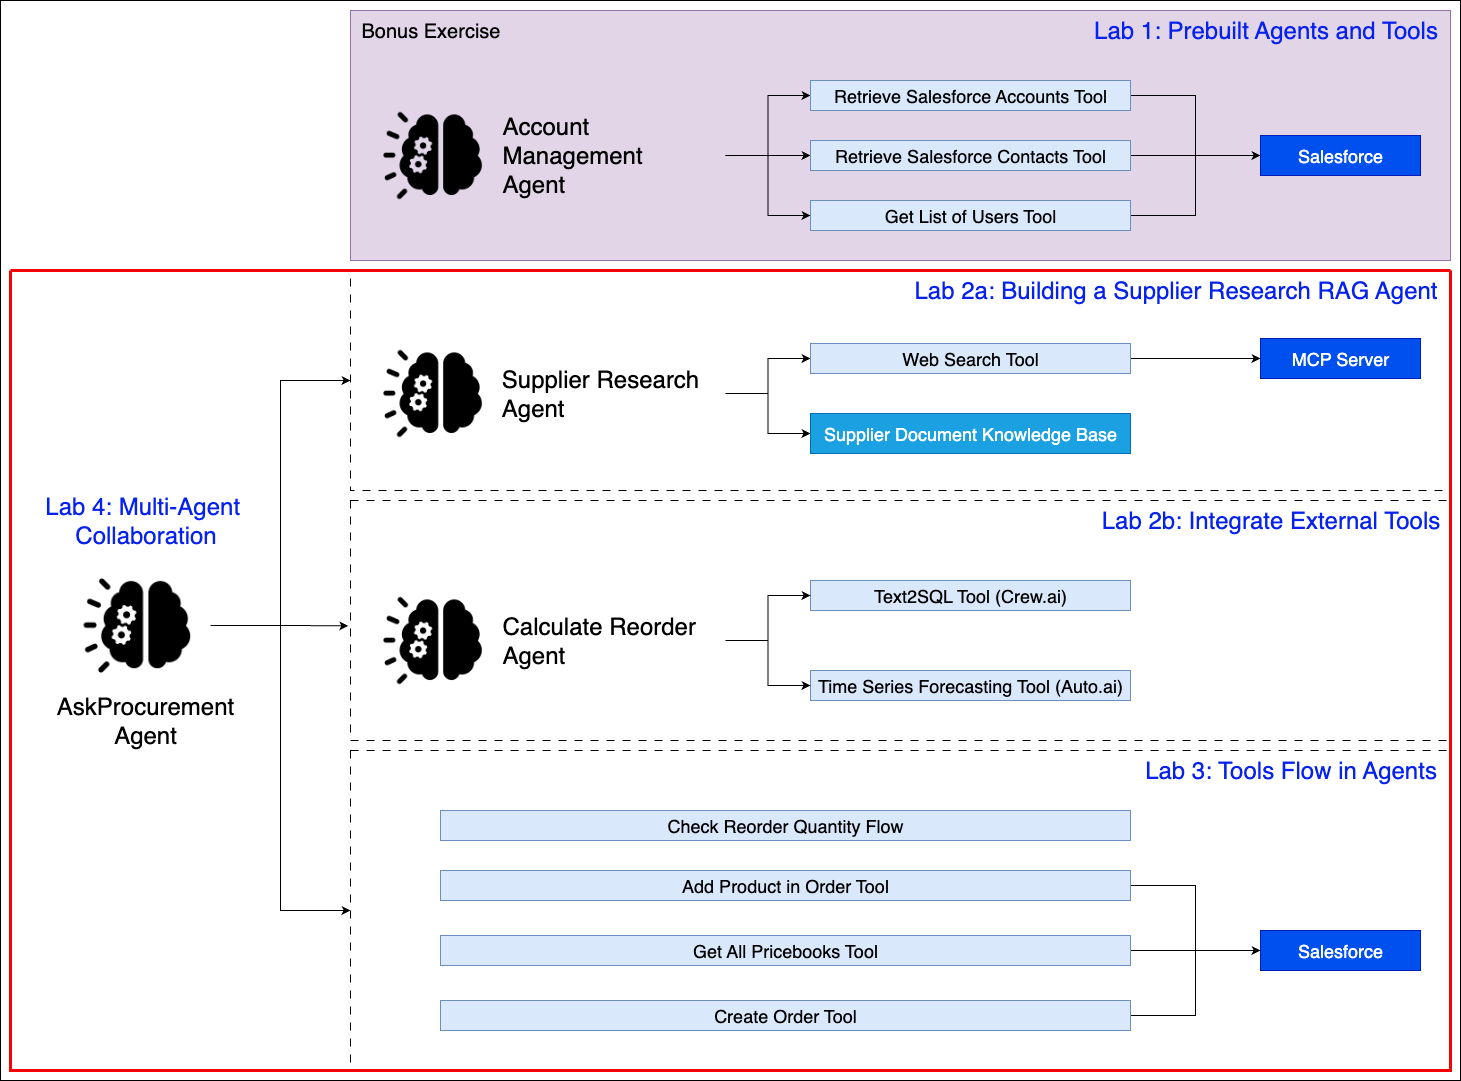

The diagram above was exported from draw.io. Its source (the exported page's mxGraphModel, read from the mxfile embedded in the PNG):
<mxGraphModel dx="2194" dy="2315" grid="1" gridSize="10" guides="1" tooltips="1" connect="1" arrows="1" fold="1" page="1" pageScale="1" pageWidth="850" pageHeight="1100" math="0" shadow="0">
  <root>
    <mxCell id="0" />
    <mxCell id="1" parent="0" />
    <mxCell id="5xg64VnxnSOeK-fetiKS-63" value="" style="rounded=0;whiteSpace=wrap;html=1;" vertex="1" parent="1">
      <mxGeometry x="60" y="-160" width="1460" height="1080" as="geometry" />
    </mxCell>
    <mxCell id="5xg64VnxnSOeK-fetiKS-56" value="" style="rounded=0;whiteSpace=wrap;html=1;fillColor=none;dashed=1;dashPattern=8 8;" vertex="1" parent="1">
      <mxGeometry x="410" y="590" width="1100" height="320" as="geometry" />
    </mxCell>
    <mxCell id="5xg64VnxnSOeK-fetiKS-33" value="" style="rounded=0;whiteSpace=wrap;html=1;fillColor=none;dashed=1;dashPattern=8 8;" vertex="1" parent="1">
      <mxGeometry x="410" y="340" width="1100" height="240" as="geometry" />
    </mxCell>
    <mxCell id="5xg64VnxnSOeK-fetiKS-17" value="" style="rounded=0;whiteSpace=wrap;html=1;fillColor=none;dashed=1;dashPattern=8 8;" vertex="1" parent="1">
      <mxGeometry x="410" y="110" width="1100" height="220" as="geometry" />
    </mxCell>
    <mxCell id="5xg64VnxnSOeK-fetiKS-3" style="edgeStyle=orthogonalEdgeStyle;rounded=0;orthogonalLoop=1;jettySize=auto;html=1;exitX=1;exitY=0.5;exitDx=0;exitDy=0;entryX=0;entryY=0.5;entryDx=0;entryDy=0;" edge="1" parent="1" source="5xg64VnxnSOeK-fetiKS-10" target="5xg64VnxnSOeK-fetiKS-6">
      <mxGeometry relative="1" as="geometry" />
    </mxCell>
    <mxCell id="5xg64VnxnSOeK-fetiKS-4" style="edgeStyle=orthogonalEdgeStyle;rounded=0;orthogonalLoop=1;jettySize=auto;html=1;exitX=1;exitY=0.5;exitDx=0;exitDy=0;entryX=0;entryY=0.5;entryDx=0;entryDy=0;" edge="1" parent="1" source="5xg64VnxnSOeK-fetiKS-10" target="5xg64VnxnSOeK-fetiKS-7">
      <mxGeometry relative="1" as="geometry" />
    </mxCell>
    <mxCell id="5xg64VnxnSOeK-fetiKS-5" style="edgeStyle=orthogonalEdgeStyle;rounded=0;orthogonalLoop=1;jettySize=auto;html=1;exitX=1;exitY=0.5;exitDx=0;exitDy=0;entryX=0;entryY=0.5;entryDx=0;entryDy=0;" edge="1" parent="1" source="5xg64VnxnSOeK-fetiKS-6" target="5xg64VnxnSOeK-fetiKS-15">
      <mxGeometry relative="1" as="geometry" />
    </mxCell>
    <mxCell id="5xg64VnxnSOeK-fetiKS-6" value="&lt;font style=&quot;font-size: 18px;&quot;&gt;Web Search Tool&lt;/font&gt;" style="rounded=0;whiteSpace=wrap;html=1;fillColor=#dae8fc;strokeColor=#6c8ebf;" vertex="1" parent="1">
      <mxGeometry x="870" y="183" width="320" height="30" as="geometry" />
    </mxCell>
    <mxCell id="5xg64VnxnSOeK-fetiKS-7" value="&lt;font style=&quot;font-size: 18px;&quot;&gt;Supplier Document Knowledge Base&lt;/font&gt;" style="whiteSpace=wrap;html=1;fillColor=#1ba1e2;fontColor=#ffffff;strokeColor=#006EAF;" vertex="1" parent="1">
      <mxGeometry x="870" y="253" width="320" height="40" as="geometry" />
    </mxCell>
    <mxCell id="5xg64VnxnSOeK-fetiKS-8" value="" style="group" vertex="1" connectable="0" parent="1">
      <mxGeometry x="440" y="173" width="345" height="120" as="geometry" />
    </mxCell>
    <mxCell id="5xg64VnxnSOeK-fetiKS-9" value="" style="shape=image;verticalLabelPosition=bottom;labelBackgroundColor=default;verticalAlign=top;aspect=fixed;imageAspect=0;image=data:image/png,(base64 omitted: 11004 chars);" vertex="1" parent="5xg64VnxnSOeK-fetiKS-8">
      <mxGeometry width="120" height="120" as="geometry" />
    </mxCell>
    <mxCell id="5xg64VnxnSOeK-fetiKS-10" value="&lt;div&gt;&lt;font style=&quot;font-size: 24px;&quot;&gt;Supplier Research&lt;/font&gt;&lt;/div&gt;&lt;div style=&quot;text-align: left;&quot;&gt;&lt;font style=&quot;font-size: 24px;&quot;&gt;Agent&lt;/font&gt;&lt;/div&gt;" style="text;html=1;align=center;verticalAlign=middle;whiteSpace=wrap;rounded=0;" vertex="1" parent="5xg64VnxnSOeK-fetiKS-8">
      <mxGeometry x="95" y="30" width="250" height="60" as="geometry" />
    </mxCell>
    <mxCell id="5xg64VnxnSOeK-fetiKS-11" value="&lt;font style=&quot;font-size: 18px;&quot;&gt;Text2SQL Tool (Crew.ai)&lt;/font&gt;" style="rounded=0;whiteSpace=wrap;html=1;fillColor=#dae8fc;strokeColor=#6c8ebf;" vertex="1" parent="1">
      <mxGeometry x="870" y="420" width="320" height="30" as="geometry" />
    </mxCell>
    <mxCell id="5xg64VnxnSOeK-fetiKS-15" value="&lt;font style=&quot;font-size: 18px;&quot;&gt;MCP Server&lt;/font&gt;" style="whiteSpace=wrap;html=1;fillColor=#0050ef;fontColor=#ffffff;strokeColor=#001DBC;" vertex="1" parent="1">
      <mxGeometry x="1320" y="178" width="160" height="40" as="geometry" />
    </mxCell>
    <mxCell id="5xg64VnxnSOeK-fetiKS-16" style="edgeStyle=orthogonalEdgeStyle;rounded=0;orthogonalLoop=1;jettySize=auto;html=1;exitX=1;exitY=0.5;exitDx=0;exitDy=0;entryX=0;entryY=0.5;entryDx=0;entryDy=0;" edge="1" parent="1" source="5xg64VnxnSOeK-fetiKS-32" target="5xg64VnxnSOeK-fetiKS-11">
      <mxGeometry relative="1" as="geometry" />
    </mxCell>
    <mxCell id="5xg64VnxnSOeK-fetiKS-18" style="edgeStyle=orthogonalEdgeStyle;rounded=0;orthogonalLoop=1;jettySize=auto;html=1;exitX=0.5;exitY=1;exitDx=0;exitDy=0;" edge="1" parent="1">
      <mxGeometry relative="1" as="geometry">
        <mxPoint x="960" y="333" as="sourcePoint" />
        <mxPoint x="960" y="333" as="targetPoint" />
      </mxGeometry>
    </mxCell>
    <mxCell id="5xg64VnxnSOeK-fetiKS-19" value="&lt;font style=&quot;font-size: 24px; color: light-dark(rgb(7, 34, 237), rgb(237, 237, 237));&quot;&gt;Lab 2a: Building a Supplier Research RAG Agent&lt;/font&gt;" style="text;html=1;align=center;verticalAlign=middle;resizable=0;points=[];autosize=1;strokeColor=none;fillColor=none;" vertex="1" parent="1">
      <mxGeometry x="960" y="110" width="550" height="40" as="geometry" />
    </mxCell>
    <mxCell id="5xg64VnxnSOeK-fetiKS-20" style="edgeStyle=orthogonalEdgeStyle;rounded=0;orthogonalLoop=1;jettySize=auto;html=1;exitX=1;exitY=0.5;exitDx=0;exitDy=0;entryX=0;entryY=0.5;entryDx=0;entryDy=0;" edge="1" parent="1" source="5xg64VnxnSOeK-fetiKS-21" target="5xg64VnxnSOeK-fetiKS-26">
      <mxGeometry relative="1" as="geometry" />
    </mxCell>
    <mxCell id="5xg64VnxnSOeK-fetiKS-21" value="&lt;font style=&quot;font-size: 18px;&quot;&gt;Add Product in Order Tool&lt;/font&gt;" style="rounded=0;whiteSpace=wrap;html=1;fillColor=#dae8fc;strokeColor=#6c8ebf;" vertex="1" parent="1">
      <mxGeometry x="500" y="710" width="690" height="30" as="geometry" />
    </mxCell>
    <mxCell id="5xg64VnxnSOeK-fetiKS-22" style="edgeStyle=orthogonalEdgeStyle;rounded=0;orthogonalLoop=1;jettySize=auto;html=1;exitX=1;exitY=0.5;exitDx=0;exitDy=0;entryX=0;entryY=0.5;entryDx=0;entryDy=0;" edge="1" parent="1" source="5xg64VnxnSOeK-fetiKS-23" target="5xg64VnxnSOeK-fetiKS-26">
      <mxGeometry relative="1" as="geometry" />
    </mxCell>
    <mxCell id="5xg64VnxnSOeK-fetiKS-23" value="&lt;span style=&quot;font-size: 18px;&quot;&gt;Get All Pricebooks Tool&lt;/span&gt;" style="rounded=0;whiteSpace=wrap;html=1;fillColor=#dae8fc;strokeColor=#6c8ebf;" vertex="1" parent="1">
      <mxGeometry x="500" y="775" width="690" height="30" as="geometry" />
    </mxCell>
    <mxCell id="5xg64VnxnSOeK-fetiKS-24" style="edgeStyle=orthogonalEdgeStyle;rounded=0;orthogonalLoop=1;jettySize=auto;html=1;exitX=1;exitY=0.5;exitDx=0;exitDy=0;entryX=0;entryY=0.5;entryDx=0;entryDy=0;" edge="1" parent="1" source="5xg64VnxnSOeK-fetiKS-25" target="5xg64VnxnSOeK-fetiKS-26">
      <mxGeometry relative="1" as="geometry" />
    </mxCell>
    <mxCell id="5xg64VnxnSOeK-fetiKS-25" value="&lt;span style=&quot;font-size: 18px;&quot;&gt;Create Order Tool&lt;/span&gt;" style="rounded=0;whiteSpace=wrap;html=1;fillColor=#dae8fc;strokeColor=#6c8ebf;" vertex="1" parent="1">
      <mxGeometry x="500" y="840" width="690" height="30" as="geometry" />
    </mxCell>
    <mxCell id="5xg64VnxnSOeK-fetiKS-26" value="&lt;font style=&quot;font-size: 18px;&quot;&gt;Salesforce&lt;/font&gt;" style="whiteSpace=wrap;html=1;fillColor=#0050ef;fontColor=#ffffff;strokeColor=#001DBC;" vertex="1" parent="1">
      <mxGeometry x="1320" y="770" width="160" height="40" as="geometry" />
    </mxCell>
    <mxCell id="5xg64VnxnSOeK-fetiKS-27" value="&lt;font style=&quot;font-size: 24px; color: light-dark(rgb(7, 34, 237), rgb(237, 237, 237));&quot;&gt;Lab 2b: Integrate External Tools&lt;/font&gt;" style="text;html=1;align=center;verticalAlign=middle;resizable=0;points=[];autosize=1;strokeColor=none;fillColor=none;" vertex="1" parent="1">
      <mxGeometry x="1150" y="340" width="360" height="40" as="geometry" />
    </mxCell>
    <mxCell id="5xg64VnxnSOeK-fetiKS-28" value="&lt;span style=&quot;font-size: 18px;&quot;&gt;Time Series Forecasting Tool (Auto.ai)&lt;/span&gt;" style="rounded=0;whiteSpace=wrap;html=1;fillColor=#dae8fc;strokeColor=#6c8ebf;" vertex="1" parent="1">
      <mxGeometry x="870" y="510" width="320" height="30" as="geometry" />
    </mxCell>
    <mxCell id="5xg64VnxnSOeK-fetiKS-29" style="edgeStyle=orthogonalEdgeStyle;rounded=0;orthogonalLoop=1;jettySize=auto;html=1;exitX=1;exitY=0.5;exitDx=0;exitDy=0;entryX=0;entryY=0.5;entryDx=0;entryDy=0;" edge="1" parent="1" source="5xg64VnxnSOeK-fetiKS-32" target="5xg64VnxnSOeK-fetiKS-28">
      <mxGeometry relative="1" as="geometry" />
    </mxCell>
    <mxCell id="5xg64VnxnSOeK-fetiKS-30" value="" style="group" vertex="1" connectable="0" parent="1">
      <mxGeometry x="440" y="420" width="345" height="120" as="geometry" />
    </mxCell>
    <mxCell id="5xg64VnxnSOeK-fetiKS-31" value="" style="shape=image;verticalLabelPosition=bottom;labelBackgroundColor=default;verticalAlign=top;aspect=fixed;imageAspect=0;image=data:image/png,(base64 omitted: 11004 chars);" vertex="1" parent="5xg64VnxnSOeK-fetiKS-30">
      <mxGeometry width="120" height="120" as="geometry" />
    </mxCell>
    <mxCell id="5xg64VnxnSOeK-fetiKS-32" value="&lt;div&gt;&lt;span style=&quot;font-size: 24px;&quot;&gt;Calculate Reorder&lt;/span&gt;&lt;/div&gt;&lt;div style=&quot;&quot;&gt;&lt;font style=&quot;font-size: 24px;&quot;&gt;Agent&lt;/font&gt;&lt;/div&gt;" style="text;html=1;align=left;verticalAlign=middle;whiteSpace=wrap;rounded=0;" vertex="1" parent="5xg64VnxnSOeK-fetiKS-30">
      <mxGeometry x="120" y="30" width="225" height="60" as="geometry" />
    </mxCell>
    <mxCell id="5xg64VnxnSOeK-fetiKS-34" value="" style="rounded=0;whiteSpace=wrap;html=1;fillColor=#e1d5e7;strokeColor=#9673a6;" vertex="1" parent="1">
      <mxGeometry x="410" y="-150" width="1100" height="250" as="geometry" />
    </mxCell>
    <mxCell id="5xg64VnxnSOeK-fetiKS-35" style="edgeStyle=orthogonalEdgeStyle;rounded=0;orthogonalLoop=1;jettySize=auto;html=1;exitX=1;exitY=0.5;exitDx=0;exitDy=0;entryX=0;entryY=0.5;entryDx=0;entryDy=0;" edge="1" parent="1" source="5xg64VnxnSOeK-fetiKS-42" target="5xg64VnxnSOeK-fetiKS-38">
      <mxGeometry relative="1" as="geometry" />
    </mxCell>
    <mxCell id="5xg64VnxnSOeK-fetiKS-36" style="edgeStyle=orthogonalEdgeStyle;rounded=0;orthogonalLoop=1;jettySize=auto;html=1;exitX=1;exitY=0.5;exitDx=0;exitDy=0;entryX=0;entryY=0.5;entryDx=0;entryDy=0;" edge="1" parent="1" source="5xg64VnxnSOeK-fetiKS-42" target="5xg64VnxnSOeK-fetiKS-39">
      <mxGeometry relative="1" as="geometry" />
    </mxCell>
    <mxCell id="5xg64VnxnSOeK-fetiKS-37" style="edgeStyle=orthogonalEdgeStyle;rounded=0;orthogonalLoop=1;jettySize=auto;html=1;exitX=1;exitY=0.5;exitDx=0;exitDy=0;entryX=0;entryY=0.5;entryDx=0;entryDy=0;" edge="1" parent="1" source="5xg64VnxnSOeK-fetiKS-38" target="5xg64VnxnSOeK-fetiKS-49">
      <mxGeometry relative="1" as="geometry">
        <mxPoint x="1320.0000000000005" y="-65" as="targetPoint" />
      </mxGeometry>
    </mxCell>
    <mxCell id="5xg64VnxnSOeK-fetiKS-38" value="&lt;font style=&quot;font-size: 18px;&quot;&gt;Retrieve Salesforce Accounts Tool&lt;/font&gt;" style="rounded=0;whiteSpace=wrap;html=1;fillColor=#dae8fc;strokeColor=#6c8ebf;" vertex="1" parent="1">
      <mxGeometry x="870" y="-80" width="320" height="30" as="geometry" />
    </mxCell>
    <mxCell id="5xg64VnxnSOeK-fetiKS-50" style="edgeStyle=orthogonalEdgeStyle;rounded=0;orthogonalLoop=1;jettySize=auto;html=1;exitX=1;exitY=0.5;exitDx=0;exitDy=0;entryX=0;entryY=0.5;entryDx=0;entryDy=0;" edge="1" parent="1" source="5xg64VnxnSOeK-fetiKS-39" target="5xg64VnxnSOeK-fetiKS-49">
      <mxGeometry relative="1" as="geometry" />
    </mxCell>
    <mxCell id="5xg64VnxnSOeK-fetiKS-39" value="&lt;font style=&quot;font-size: 18px;&quot;&gt;Retrieve Salesforce Contacts Tool&lt;/font&gt;" style="whiteSpace=wrap;html=1;fillColor=#dae8fc;strokeColor=#6c8ebf;" vertex="1" parent="1">
      <mxGeometry x="870" y="-20" width="320" height="30" as="geometry" />
    </mxCell>
    <mxCell id="5xg64VnxnSOeK-fetiKS-40" value="" style="group" vertex="1" connectable="0" parent="1">
      <mxGeometry x="440" y="-65" width="345" height="120" as="geometry" />
    </mxCell>
    <mxCell id="5xg64VnxnSOeK-fetiKS-41" value="" style="shape=image;verticalLabelPosition=bottom;labelBackgroundColor=default;verticalAlign=top;aspect=fixed;imageAspect=0;image=data:image/png,(base64 omitted: 11004 chars);" vertex="1" parent="5xg64VnxnSOeK-fetiKS-40">
      <mxGeometry width="120" height="120" as="geometry" />
    </mxCell>
    <mxCell id="5xg64VnxnSOeK-fetiKS-42" value="&lt;div&gt;&lt;span style=&quot;font-size: 24px;&quot;&gt;Account Management&lt;/span&gt;&lt;/div&gt;&lt;div&gt;&lt;span style=&quot;font-size: 24px;&quot;&gt;Agent&lt;/span&gt;&lt;/div&gt;" style="text;html=1;align=left;verticalAlign=middle;whiteSpace=wrap;rounded=0;" vertex="1" parent="5xg64VnxnSOeK-fetiKS-40">
      <mxGeometry x="120" y="30" width="225" height="60" as="geometry" />
    </mxCell>
    <mxCell id="5xg64VnxnSOeK-fetiKS-44" style="edgeStyle=orthogonalEdgeStyle;rounded=0;orthogonalLoop=1;jettySize=auto;html=1;exitX=0.5;exitY=1;exitDx=0;exitDy=0;" edge="1" parent="1" source="5xg64VnxnSOeK-fetiKS-34" target="5xg64VnxnSOeK-fetiKS-34">
      <mxGeometry relative="1" as="geometry" />
    </mxCell>
    <mxCell id="5xg64VnxnSOeK-fetiKS-45" value="&lt;font style=&quot;font-size: 24px; color: light-dark(rgb(7, 34, 237), rgb(237, 237, 237));&quot;&gt;Lab 1: Prebuilt Agents and Tools&lt;/font&gt;" style="text;html=1;align=center;verticalAlign=middle;resizable=0;points=[];autosize=1;strokeColor=none;fillColor=none;" vertex="1" parent="1">
      <mxGeometry x="1140" y="-150" width="370" height="40" as="geometry" />
    </mxCell>
    <mxCell id="5xg64VnxnSOeK-fetiKS-52" style="edgeStyle=orthogonalEdgeStyle;rounded=0;orthogonalLoop=1;jettySize=auto;html=1;exitX=1;exitY=0.5;exitDx=0;exitDy=0;entryX=0;entryY=0.5;entryDx=0;entryDy=0;" edge="1" parent="1" source="5xg64VnxnSOeK-fetiKS-46" target="5xg64VnxnSOeK-fetiKS-49">
      <mxGeometry relative="1" as="geometry" />
    </mxCell>
    <mxCell id="5xg64VnxnSOeK-fetiKS-46" value="&lt;font style=&quot;font-size: 18px;&quot;&gt;Get List of Users Tool&lt;/font&gt;" style="whiteSpace=wrap;html=1;fillColor=#dae8fc;strokeColor=#6c8ebf;" vertex="1" parent="1">
      <mxGeometry x="870" y="40" width="320" height="30" as="geometry" />
    </mxCell>
    <mxCell id="5xg64VnxnSOeK-fetiKS-48" style="edgeStyle=orthogonalEdgeStyle;rounded=0;orthogonalLoop=1;jettySize=auto;html=1;exitX=1;exitY=0.5;exitDx=0;exitDy=0;entryX=0;entryY=0.5;entryDx=0;entryDy=0;" edge="1" parent="1" source="5xg64VnxnSOeK-fetiKS-42" target="5xg64VnxnSOeK-fetiKS-46">
      <mxGeometry relative="1" as="geometry" />
    </mxCell>
    <mxCell id="5xg64VnxnSOeK-fetiKS-49" value="&lt;font style=&quot;font-size: 18px;&quot;&gt;Salesforce&lt;/font&gt;" style="whiteSpace=wrap;html=1;fillColor=#0050ef;fontColor=#ffffff;strokeColor=#001DBC;" vertex="1" parent="1">
      <mxGeometry x="1320" y="-25" width="160" height="40" as="geometry" />
    </mxCell>
    <mxCell id="5xg64VnxnSOeK-fetiKS-53" value="&lt;font style=&quot;font-size: 20px;&quot;&gt;Bonus Exercise&lt;/font&gt;" style="text;html=1;align=center;verticalAlign=middle;resizable=0;points=[];autosize=1;strokeColor=none;fillColor=none;" vertex="1" parent="1">
      <mxGeometry x="410" y="-150" width="160" height="40" as="geometry" />
    </mxCell>
    <mxCell id="5xg64VnxnSOeK-fetiKS-54" value="" style="group" vertex="1" connectable="0" parent="1">
      <mxGeometry x="80" y="400" width="250" height="190" as="geometry" />
    </mxCell>
    <mxCell id="5xg64VnxnSOeK-fetiKS-1" value="" style="shape=image;verticalLabelPosition=bottom;labelBackgroundColor=default;verticalAlign=top;aspect=fixed;imageAspect=0;image=data:image/png,(base64 omitted: 11004 chars);" vertex="1" parent="5xg64VnxnSOeK-fetiKS-54">
      <mxGeometry x="60" width="130" height="130" as="geometry" />
    </mxCell>
    <mxCell id="5xg64VnxnSOeK-fetiKS-2" value="&lt;font style=&quot;font-size: 24px;&quot;&gt;AskProcurement&lt;/font&gt;&lt;div&gt;&lt;font style=&quot;font-size: 24px;&quot;&gt;Agent&lt;/font&gt;&lt;/div&gt;" style="text;html=1;align=center;verticalAlign=middle;whiteSpace=wrap;rounded=0;" vertex="1" parent="5xg64VnxnSOeK-fetiKS-54">
      <mxGeometry y="130" width="250" height="60" as="geometry" />
    </mxCell>
    <mxCell id="5xg64VnxnSOeK-fetiKS-55" value="&lt;span style=&quot;font-size: 18px;&quot;&gt;Check Reorder Quantity Flow&lt;/span&gt;" style="rounded=0;whiteSpace=wrap;html=1;fillColor=#dae8fc;strokeColor=#6c8ebf;" vertex="1" parent="1">
      <mxGeometry x="500" y="650" width="690" height="30" as="geometry" />
    </mxCell>
    <mxCell id="5xg64VnxnSOeK-fetiKS-57" style="edgeStyle=orthogonalEdgeStyle;rounded=0;orthogonalLoop=1;jettySize=auto;html=1;exitX=1;exitY=0.5;exitDx=0;exitDy=0;entryX=0;entryY=0.5;entryDx=0;entryDy=0;" edge="1" parent="1" source="5xg64VnxnSOeK-fetiKS-1" target="5xg64VnxnSOeK-fetiKS-17">
      <mxGeometry relative="1" as="geometry" />
    </mxCell>
    <mxCell id="5xg64VnxnSOeK-fetiKS-58" style="edgeStyle=orthogonalEdgeStyle;rounded=0;orthogonalLoop=1;jettySize=auto;html=1;exitX=1;exitY=0.5;exitDx=0;exitDy=0;entryX=-0.002;entryY=0.522;entryDx=0;entryDy=0;entryPerimeter=0;" edge="1" parent="1" source="5xg64VnxnSOeK-fetiKS-1" target="5xg64VnxnSOeK-fetiKS-33">
      <mxGeometry relative="1" as="geometry">
        <mxPoint x="400" y="465" as="targetPoint" />
      </mxGeometry>
    </mxCell>
    <mxCell id="5xg64VnxnSOeK-fetiKS-59" style="edgeStyle=orthogonalEdgeStyle;rounded=0;orthogonalLoop=1;jettySize=auto;html=1;exitX=1;exitY=0.5;exitDx=0;exitDy=0;entryX=0;entryY=0.5;entryDx=0;entryDy=0;" edge="1" parent="1" source="5xg64VnxnSOeK-fetiKS-1" target="5xg64VnxnSOeK-fetiKS-56">
      <mxGeometry relative="1" as="geometry" />
    </mxCell>
    <mxCell id="5xg64VnxnSOeK-fetiKS-60" value="&lt;font style=&quot;font-size: 24px; color: light-dark(rgb(7, 34, 237), rgb(237, 237, 237));&quot;&gt;Lab 3: Tools Flow in Agents&lt;/font&gt;" style="text;html=1;align=center;verticalAlign=middle;resizable=0;points=[];autosize=1;strokeColor=none;fillColor=none;" vertex="1" parent="1">
      <mxGeometry x="1190" y="590" width="320" height="40" as="geometry" />
    </mxCell>
    <mxCell id="5xg64VnxnSOeK-fetiKS-61" value="&lt;font style=&quot;font-size: 24px; color: light-dark(rgb(7, 34, 237), rgb(237, 237, 237));&quot;&gt;Lab 4: Multi-Agent&amp;nbsp;&lt;/font&gt;&lt;div&gt;&lt;font style=&quot;font-size: 24px; color: light-dark(rgb(7, 34, 237), rgb(237, 237, 237));&quot;&gt;Collaboration&lt;/font&gt;&lt;/div&gt;" style="text;html=1;align=center;verticalAlign=middle;resizable=0;points=[];autosize=1;strokeColor=none;fillColor=none;" vertex="1" parent="1">
      <mxGeometry x="95" y="325" width="220" height="70" as="geometry" />
    </mxCell>
    <mxCell id="5xg64VnxnSOeK-fetiKS-65" value="" style="swimlane;startSize=0;strokeWidth=3;strokeColor=light-dark(#f60404, #ededed);" vertex="1" parent="1">
      <mxGeometry x="70" y="110" width="1440" height="800" as="geometry" />
    </mxCell>
  </root>
</mxGraphModel>